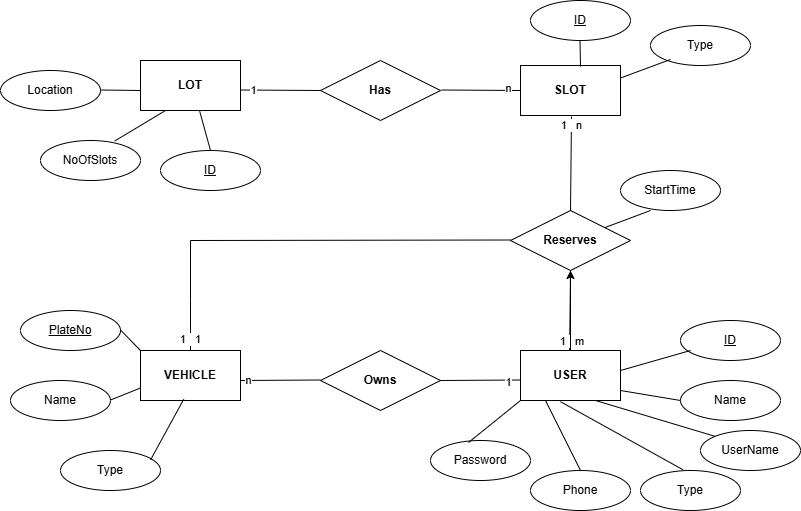

The diagram above was exported from draw.io. Its source (the exported page's mxGraphModel, read from the mxfile embedded in the PNG):
<mxGraphModel dx="977" dy="607" grid="1" gridSize="10" guides="1" tooltips="1" connect="1" arrows="1" fold="1" page="1" pageScale="1" pageWidth="827" pageHeight="1169" math="0" shadow="0">
  <root>
    <mxCell id="0" />
    <mxCell id="1" parent="0" />
    <mxCell id="iezBH3VWWi5ehmwXC74o-2" value="&lt;b&gt;LOT&lt;/b&gt;" style="html=1;dashed=0;whiteSpace=wrap;" parent="1" vertex="1">
      <mxGeometry x="150" y="80" width="100" height="50" as="geometry" />
    </mxCell>
    <mxCell id="iezBH3VWWi5ehmwXC74o-3" value="N&lt;span style=&quot;background-color: initial;&quot;&gt;oOfSlots&lt;/span&gt;" style="ellipse;whiteSpace=wrap;html=1;align=center;" parent="1" vertex="1">
      <mxGeometry x="50" y="160" width="100" height="40" as="geometry" />
    </mxCell>
    <mxCell id="iezBH3VWWi5ehmwXC74o-4" value="Location" style="ellipse;whiteSpace=wrap;html=1;align=center;" parent="1" vertex="1">
      <mxGeometry x="10" y="90" width="100" height="40" as="geometry" />
    </mxCell>
    <mxCell id="iezBH3VWWi5ehmwXC74o-5" value="&lt;u&gt;ID&lt;/u&gt;" style="ellipse;whiteSpace=wrap;html=1;align=center;" parent="1" vertex="1">
      <mxGeometry x="170" y="170" width="100" height="40" as="geometry" />
    </mxCell>
    <mxCell id="iezBH3VWWi5ehmwXC74o-9" value="" style="endArrow=none;html=1;rounded=0;" parent="1" edge="1">
      <mxGeometry relative="1" as="geometry">
        <mxPoint x="110" y="109.5" as="sourcePoint" />
        <mxPoint x="150" y="110" as="targetPoint" />
      </mxGeometry>
    </mxCell>
    <mxCell id="iezBH3VWWi5ehmwXC74o-13" value="" style="endArrow=none;html=1;rounded=0;entryX=0.592;entryY=1.016;entryDx=0;entryDy=0;entryPerimeter=0;" parent="1" target="iezBH3VWWi5ehmwXC74o-2" edge="1">
      <mxGeometry relative="1" as="geometry">
        <mxPoint x="220" y="170" as="sourcePoint" />
        <mxPoint x="240" y="140" as="targetPoint" />
      </mxGeometry>
    </mxCell>
    <mxCell id="iezBH3VWWi5ehmwXC74o-14" value="" style="endArrow=none;html=1;rounded=0;entryX=0.25;entryY=1;entryDx=0;entryDy=0;exitX=0.744;exitY=0.01;exitDx=0;exitDy=0;exitPerimeter=0;" parent="1" source="iezBH3VWWi5ehmwXC74o-3" target="iezBH3VWWi5ehmwXC74o-2" edge="1">
      <mxGeometry relative="1" as="geometry">
        <mxPoint x="149" y="180" as="sourcePoint" />
        <mxPoint x="138" y="141" as="targetPoint" />
      </mxGeometry>
    </mxCell>
    <mxCell id="iezBH3VWWi5ehmwXC74o-15" value="&lt;b&gt;Has&lt;/b&gt;" style="shape=rhombus;perimeter=rhombusPerimeter;whiteSpace=wrap;html=1;align=center;" parent="1" vertex="1">
      <mxGeometry x="330" y="80" width="120" height="60" as="geometry" />
    </mxCell>
    <mxCell id="iezBH3VWWi5ehmwXC74o-16" value="" style="endArrow=none;html=1;rounded=0;" parent="1" edge="1">
      <mxGeometry relative="1" as="geometry">
        <mxPoint x="250" y="109.5" as="sourcePoint" />
        <mxPoint x="330" y="110" as="targetPoint" />
      </mxGeometry>
    </mxCell>
    <mxCell id="Z_uDVzktqWNjToLF8HfJ-2" value="1" style="edgeLabel;html=1;align=center;verticalAlign=middle;resizable=0;points=[];" vertex="1" connectable="0" parent="iezBH3VWWi5ehmwXC74o-16">
      <mxGeometry x="-0.6715" relative="1" as="geometry">
        <mxPoint as="offset" />
      </mxGeometry>
    </mxCell>
    <mxCell id="iezBH3VWWi5ehmwXC74o-17" value="" style="endArrow=none;html=1;rounded=0;" parent="1" edge="1">
      <mxGeometry relative="1" as="geometry">
        <mxPoint x="451" y="109.5" as="sourcePoint" />
        <mxPoint x="531" y="110" as="targetPoint" />
      </mxGeometry>
    </mxCell>
    <mxCell id="Z_uDVzktqWNjToLF8HfJ-1" value="n" style="edgeLabel;html=1;align=center;verticalAlign=middle;resizable=0;points=[];" vertex="1" connectable="0" parent="iezBH3VWWi5ehmwXC74o-17">
      <mxGeometry x="0.6533" y="2" relative="1" as="geometry">
        <mxPoint as="offset" />
      </mxGeometry>
    </mxCell>
    <mxCell id="iezBH3VWWi5ehmwXC74o-18" value="&lt;b&gt;SLOT&lt;/b&gt;" style="html=1;dashed=0;whiteSpace=wrap;" parent="1" vertex="1">
      <mxGeometry x="530" y="85" width="100" height="50" as="geometry" />
    </mxCell>
    <mxCell id="iezBH3VWWi5ehmwXC74o-19" value="ID" style="ellipse;whiteSpace=wrap;html=1;align=center;fontStyle=4;" parent="1" vertex="1">
      <mxGeometry x="540" y="20" width="100" height="40" as="geometry" />
    </mxCell>
    <mxCell id="iezBH3VWWi5ehmwXC74o-21" value="Type" style="ellipse;whiteSpace=wrap;html=1;align=center;" parent="1" vertex="1">
      <mxGeometry x="660" y="45" width="100" height="40" as="geometry" />
    </mxCell>
    <mxCell id="iezBH3VWWi5ehmwXC74o-23" value="" style="endArrow=none;html=1;rounded=0;exitX=1;exitY=0.25;exitDx=0;exitDy=0;" parent="1" source="iezBH3VWWi5ehmwXC74o-18" edge="1">
      <mxGeometry relative="1" as="geometry">
        <mxPoint x="640" y="79" as="sourcePoint" />
        <mxPoint x="680" y="79" as="targetPoint" />
      </mxGeometry>
    </mxCell>
    <mxCell id="iezBH3VWWi5ehmwXC74o-24" value="" style="endArrow=none;html=1;rounded=0;exitX=0.6;exitY=0.02;exitDx=0;exitDy=0;exitPerimeter=0;" parent="1" source="iezBH3VWWi5ehmwXC74o-18" edge="1">
      <mxGeometry relative="1" as="geometry">
        <mxPoint x="590" y="80" as="sourcePoint" />
        <mxPoint x="589.5" y="60" as="targetPoint" />
      </mxGeometry>
    </mxCell>
    <mxCell id="iezBH3VWWi5ehmwXC74o-29" value="&lt;b&gt;Reserves&lt;/b&gt;" style="shape=rhombus;perimeter=rhombusPerimeter;whiteSpace=wrap;html=1;align=center;" parent="1" vertex="1">
      <mxGeometry x="520" y="230" width="120" height="60" as="geometry" />
    </mxCell>
    <mxCell id="iezBH3VWWi5ehmwXC74o-30" value="" style="endArrow=none;html=1;rounded=0;" parent="1" edge="1">
      <mxGeometry relative="1" as="geometry">
        <mxPoint x="581" y="136" as="sourcePoint" />
        <mxPoint x="580" y="230" as="targetPoint" />
      </mxGeometry>
    </mxCell>
    <mxCell id="Z_uDVzktqWNjToLF8HfJ-7" value="1&amp;nbsp; &amp;nbsp;n&amp;nbsp;&amp;nbsp;" style="edgeLabel;html=1;align=center;verticalAlign=middle;resizable=0;points=[];" vertex="1" connectable="0" parent="iezBH3VWWi5ehmwXC74o-30">
      <mxGeometry x="-0.8334" y="3" relative="1" as="geometry">
        <mxPoint as="offset" />
      </mxGeometry>
    </mxCell>
    <mxCell id="iezBH3VWWi5ehmwXC74o-32" value="" style="endArrow=none;html=1;rounded=0;" parent="1" edge="1">
      <mxGeometry relative="1" as="geometry">
        <mxPoint x="580" y="290" as="sourcePoint" />
        <mxPoint x="579" y="384" as="targetPoint" />
      </mxGeometry>
    </mxCell>
    <mxCell id="Z_uDVzktqWNjToLF8HfJ-3" value="&amp;nbsp;1&amp;nbsp; &amp;nbsp;m" style="edgeLabel;html=1;align=center;verticalAlign=middle;resizable=0;points=[];" vertex="1" connectable="0" parent="iezBH3VWWi5ehmwXC74o-32">
      <mxGeometry x="0.5141" relative="1" as="geometry">
        <mxPoint as="offset" />
      </mxGeometry>
    </mxCell>
    <mxCell id="iezBH3VWWi5ehmwXC74o-33" value="StartTime" style="ellipse;whiteSpace=wrap;html=1;align=center;" parent="1" vertex="1">
      <mxGeometry x="630" y="190" width="100" height="40" as="geometry" />
    </mxCell>
    <mxCell id="iezBH3VWWi5ehmwXC74o-35" value="" style="endArrow=none;html=1;rounded=0;" parent="1" source="iezBH3VWWi5ehmwXC74o-29" edge="1">
      <mxGeometry relative="1" as="geometry">
        <mxPoint x="600" y="230" as="sourcePoint" />
        <mxPoint x="660" y="230" as="targetPoint" />
      </mxGeometry>
    </mxCell>
    <mxCell id="Z_uDVzktqWNjToLF8HfJ-6" value="" style="edgeStyle=orthogonalEdgeStyle;rounded=0;orthogonalLoop=1;jettySize=auto;html=1;" edge="1" parent="1" source="iezBH3VWWi5ehmwXC74o-37" target="iezBH3VWWi5ehmwXC74o-29">
      <mxGeometry relative="1" as="geometry" />
    </mxCell>
    <mxCell id="iezBH3VWWi5ehmwXC74o-37" value="&lt;b&gt;USER&lt;/b&gt;" style="html=1;dashed=0;whiteSpace=wrap;" parent="1" vertex="1">
      <mxGeometry x="530" y="370" width="100" height="50" as="geometry" />
    </mxCell>
    <mxCell id="iezBH3VWWi5ehmwXC74o-38" value="&lt;b&gt;VEHICLE&lt;/b&gt;" style="html=1;dashed=0;whiteSpace=wrap;" parent="1" vertex="1">
      <mxGeometry x="150" y="370" width="100" height="50" as="geometry" />
    </mxCell>
    <mxCell id="iezBH3VWWi5ehmwXC74o-41" value="&lt;b&gt;Owns&lt;/b&gt;" style="shape=rhombus;perimeter=rhombusPerimeter;whiteSpace=wrap;html=1;align=center;" parent="1" vertex="1">
      <mxGeometry x="330" y="370" width="120" height="60" as="geometry" />
    </mxCell>
    <mxCell id="iezBH3VWWi5ehmwXC74o-42" value="" style="endArrow=none;html=1;rounded=0;" parent="1" edge="1">
      <mxGeometry relative="1" as="geometry">
        <mxPoint x="250" y="400" as="sourcePoint" />
        <mxPoint x="330" y="399.5" as="targetPoint" />
      </mxGeometry>
    </mxCell>
    <mxCell id="Z_uDVzktqWNjToLF8HfJ-4" value="n" style="edgeLabel;html=1;align=center;verticalAlign=middle;resizable=0;points=[];" vertex="1" connectable="0" parent="iezBH3VWWi5ehmwXC74o-42">
      <mxGeometry x="-0.7921" relative="1" as="geometry">
        <mxPoint as="offset" />
      </mxGeometry>
    </mxCell>
    <mxCell id="iezBH3VWWi5ehmwXC74o-43" value="" style="endArrow=none;html=1;rounded=0;" parent="1" edge="1">
      <mxGeometry relative="1" as="geometry">
        <mxPoint x="450" y="400" as="sourcePoint" />
        <mxPoint x="530" y="399.5" as="targetPoint" />
      </mxGeometry>
    </mxCell>
    <mxCell id="Z_uDVzktqWNjToLF8HfJ-5" value="1" style="edgeLabel;html=1;align=center;verticalAlign=middle;resizable=0;points=[];" vertex="1" connectable="0" parent="iezBH3VWWi5ehmwXC74o-43">
      <mxGeometry x="0.6731" y="-2" relative="1" as="geometry">
        <mxPoint as="offset" />
      </mxGeometry>
    </mxCell>
    <mxCell id="iezBH3VWWi5ehmwXC74o-44" value="" style="endArrow=none;html=1;rounded=0;exitX=0.5;exitY=0;exitDx=0;exitDy=0;" parent="1" source="iezBH3VWWi5ehmwXC74o-38" edge="1">
      <mxGeometry relative="1" as="geometry">
        <mxPoint x="50" y="260" as="sourcePoint" />
        <mxPoint x="520" y="259.5" as="targetPoint" />
        <Array as="points">
          <mxPoint x="200" y="320" />
          <mxPoint x="200" y="260" />
        </Array>
      </mxGeometry>
    </mxCell>
    <mxCell id="Z_uDVzktqWNjToLF8HfJ-8" value="1&amp;nbsp; &amp;nbsp;1" style="edgeLabel;html=1;align=center;verticalAlign=middle;resizable=0;points=[];" vertex="1" connectable="0" parent="iezBH3VWWi5ehmwXC74o-44">
      <mxGeometry x="-0.9426" y="1" relative="1" as="geometry">
        <mxPoint as="offset" />
      </mxGeometry>
    </mxCell>
    <mxCell id="iezBH3VWWi5ehmwXC74o-45" value="ID" style="ellipse;whiteSpace=wrap;html=1;align=center;fontStyle=4;" parent="1" vertex="1">
      <mxGeometry x="690" y="340" width="100" height="40" as="geometry" />
    </mxCell>
    <mxCell id="iezBH3VWWi5ehmwXC74o-46" value="Name" style="ellipse;whiteSpace=wrap;html=1;align=center;" parent="1" vertex="1">
      <mxGeometry x="690" y="400" width="100" height="40" as="geometry" />
    </mxCell>
    <mxCell id="iezBH3VWWi5ehmwXC74o-47" value="UserName" style="ellipse;whiteSpace=wrap;html=1;align=center;" parent="1" vertex="1">
      <mxGeometry x="710" y="450" width="100" height="40" as="geometry" />
    </mxCell>
    <mxCell id="iezBH3VWWi5ehmwXC74o-48" value="Type" style="ellipse;whiteSpace=wrap;html=1;align=center;" parent="1" vertex="1">
      <mxGeometry x="650" y="490" width="100" height="40" as="geometry" />
    </mxCell>
    <mxCell id="iezBH3VWWi5ehmwXC74o-49" value="Phone" style="ellipse;whiteSpace=wrap;html=1;align=center;" parent="1" vertex="1">
      <mxGeometry x="540" y="490" width="100" height="40" as="geometry" />
    </mxCell>
    <mxCell id="iezBH3VWWi5ehmwXC74o-50" value="Password" style="ellipse;whiteSpace=wrap;html=1;align=center;" parent="1" vertex="1">
      <mxGeometry x="440" y="460" width="100" height="40" as="geometry" />
    </mxCell>
    <mxCell id="iezBH3VWWi5ehmwXC74o-52" style="edgeStyle=orthogonalEdgeStyle;rounded=0;orthogonalLoop=1;jettySize=auto;html=1;exitX=0.5;exitY=1;exitDx=0;exitDy=0;" parent="1" source="iezBH3VWWi5ehmwXC74o-46" target="iezBH3VWWi5ehmwXC74o-46" edge="1">
      <mxGeometry relative="1" as="geometry" />
    </mxCell>
    <mxCell id="iezBH3VWWi5ehmwXC74o-53" value="" style="endArrow=none;html=1;rounded=0;" parent="1" edge="1">
      <mxGeometry relative="1" as="geometry">
        <mxPoint x="630" y="390" as="sourcePoint" />
        <mxPoint x="700" y="370" as="targetPoint" />
      </mxGeometry>
    </mxCell>
    <mxCell id="iezBH3VWWi5ehmwXC74o-54" value="" style="endArrow=none;html=1;rounded=0;entryX=0;entryY=0.5;entryDx=0;entryDy=0;" parent="1" target="iezBH3VWWi5ehmwXC74o-46" edge="1">
      <mxGeometry relative="1" as="geometry">
        <mxPoint x="630" y="410" as="sourcePoint" />
        <mxPoint x="680" y="410" as="targetPoint" />
      </mxGeometry>
    </mxCell>
    <mxCell id="iezBH3VWWi5ehmwXC74o-55" value="" style="endArrow=none;html=1;rounded=0;entryX=0;entryY=0;entryDx=0;entryDy=0;exitX=0.75;exitY=1;exitDx=0;exitDy=0;" parent="1" source="iezBH3VWWi5ehmwXC74o-37" target="iezBH3VWWi5ehmwXC74o-47" edge="1">
      <mxGeometry relative="1" as="geometry">
        <mxPoint x="550" y="430" as="sourcePoint" />
        <mxPoint x="710" y="430" as="targetPoint" />
      </mxGeometry>
    </mxCell>
    <mxCell id="iezBH3VWWi5ehmwXC74o-56" value="" style="endArrow=none;html=1;rounded=0;exitX=0.4;exitY=1.024;exitDx=0;exitDy=0;exitPerimeter=0;entryX=0.424;entryY=-0.02;entryDx=0;entryDy=0;entryPerimeter=0;" parent="1" source="iezBH3VWWi5ehmwXC74o-37" target="iezBH3VWWi5ehmwXC74o-48" edge="1">
      <mxGeometry relative="1" as="geometry">
        <mxPoint x="510" y="469.5" as="sourcePoint" />
        <mxPoint x="670" y="469.5" as="targetPoint" />
      </mxGeometry>
    </mxCell>
    <mxCell id="iezBH3VWWi5ehmwXC74o-57" value="" style="endArrow=none;html=1;rounded=0;entryX=0;entryY=1;entryDx=0;entryDy=0;exitX=0.38;exitY=0.05;exitDx=0;exitDy=0;exitPerimeter=0;" parent="1" source="iezBH3VWWi5ehmwXC74o-50" target="iezBH3VWWi5ehmwXC74o-37" edge="1">
      <mxGeometry relative="1" as="geometry">
        <mxPoint x="470" y="460" as="sourcePoint" />
        <mxPoint x="630" y="460" as="targetPoint" />
      </mxGeometry>
    </mxCell>
    <mxCell id="iezBH3VWWi5ehmwXC74o-58" value="" style="endArrow=none;html=1;rounded=0;entryX=0.5;entryY=0;entryDx=0;entryDy=0;exitX=0.25;exitY=1;exitDx=0;exitDy=0;" parent="1" source="iezBH3VWWi5ehmwXC74o-37" target="iezBH3VWWi5ehmwXC74o-49" edge="1">
      <mxGeometry relative="1" as="geometry">
        <mxPoint x="530" y="400" as="sourcePoint" />
        <mxPoint x="690" y="400" as="targetPoint" />
      </mxGeometry>
    </mxCell>
    <mxCell id="iezBH3VWWi5ehmwXC74o-59" value="PlateNo" style="ellipse;whiteSpace=wrap;html=1;align=center;fontStyle=4;" parent="1" vertex="1">
      <mxGeometry x="30" y="330" width="100" height="40" as="geometry" />
    </mxCell>
    <mxCell id="iezBH3VWWi5ehmwXC74o-60" value="Name" style="ellipse;whiteSpace=wrap;html=1;align=center;" parent="1" vertex="1">
      <mxGeometry x="20" y="400" width="100" height="40" as="geometry" />
    </mxCell>
    <mxCell id="iezBH3VWWi5ehmwXC74o-61" value="Type" style="ellipse;whiteSpace=wrap;html=1;align=center;" parent="1" vertex="1">
      <mxGeometry x="70" y="470" width="100" height="40" as="geometry" />
    </mxCell>
    <mxCell id="iezBH3VWWi5ehmwXC74o-62" value="" style="endArrow=none;html=1;rounded=0;entryX=0;entryY=0;entryDx=0;entryDy=0;" parent="1" target="iezBH3VWWi5ehmwXC74o-38" edge="1">
      <mxGeometry relative="1" as="geometry">
        <mxPoint x="130" y="349.5" as="sourcePoint" />
        <mxPoint x="290" y="349.5" as="targetPoint" />
      </mxGeometry>
    </mxCell>
    <mxCell id="iezBH3VWWi5ehmwXC74o-63" value="" style="endArrow=none;html=1;rounded=0;entryX=0;entryY=0.75;entryDx=0;entryDy=0;" parent="1" target="iezBH3VWWi5ehmwXC74o-38" edge="1">
      <mxGeometry relative="1" as="geometry">
        <mxPoint x="120" y="419.5" as="sourcePoint" />
        <mxPoint x="280" y="419.5" as="targetPoint" />
      </mxGeometry>
    </mxCell>
    <mxCell id="iezBH3VWWi5ehmwXC74o-64" value="" style="endArrow=none;html=1;rounded=0;entryX=0.432;entryY=0.976;entryDx=0;entryDy=0;entryPerimeter=0;" parent="1" target="iezBH3VWWi5ehmwXC74o-38" edge="1">
      <mxGeometry relative="1" as="geometry">
        <mxPoint x="160" y="479.5" as="sourcePoint" />
        <mxPoint x="320" y="479.5" as="targetPoint" />
      </mxGeometry>
    </mxCell>
  </root>
</mxGraphModel>